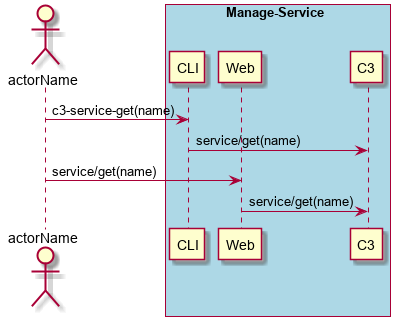

The diagram above was rendered by PlantUML. Its source (embedded in the PNG):
@startuml
Actor "actorName" as A

box "Manage-Service" #lightblue
participant CLI as CLI
participant Web as Web
participant "C3" as S
A -> CLI : c3-service-get(name)
CLI -> S : service/get(name)
A -> Web : service/get(name)
Web -> S : service/get(name)
end box

@enduml